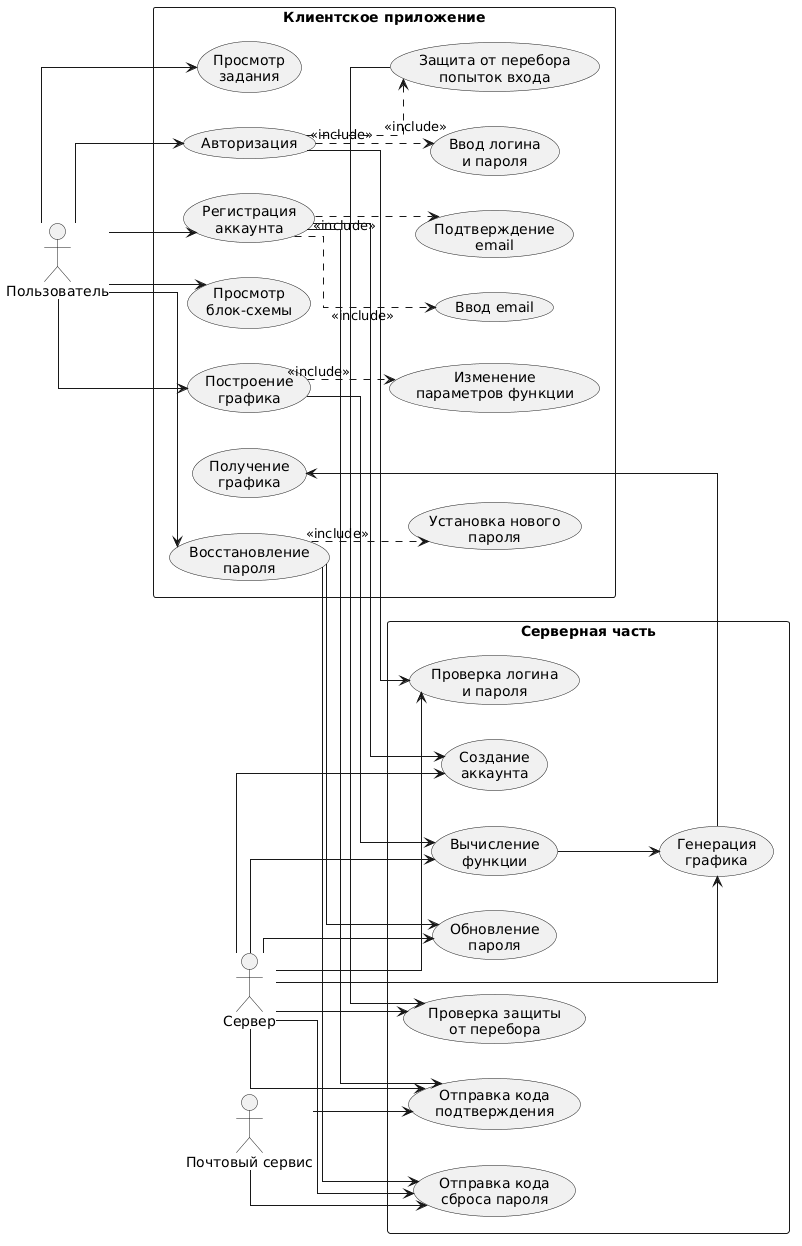

The diagram above was rendered by PlantUML. Its source (embedded in the PNG):
@startuml
left to right direction
skinparam packageStyle rectangle
skinparam shadowing false
skinparam linetype ortho

actor "Пользователь" as User
actor "Сервер" as Server
actor "Почтовый сервис" as Mail

rectangle "Клиентское приложение" {

    usecase "Авторизация" as UC_Login
    usecase "Ввод логина\nи пароля" as UC_Credentials
    usecase "Защита от перебора\nпопыток входа" as UC_BruteForce

    usecase "Регистрация\nаккаунта" as UC_Register
    usecase "Ввод email" as UC_Email
    usecase "Подтверждение\nemail" as UC_Verify

    usecase "Восстановление\nпароля" as UC_Reset
    usecase "Установка нового\nпароля" as UC_NewPass

    usecase "Построение\nграфика" as UC_Graph
    usecase "Изменение\nпараметров функции" as UC_Params
    usecase "Получение\nграфика" as UC_Result

    usecase "Просмотр\nзадания" as UC_Task
    usecase "Просмотр\nблок-схемы" as UC_Schema
}

rectangle "Серверная часть" {

    usecase "Проверка логина\nи пароля" as UC_CheckLogin
    usecase "Проверка защиты\nот перебора" as UC_CheckBrute

    usecase "Создание\nаккаунта" as UC_CreateUser
    usecase "Отправка кода\nподтверждения" as UC_SendVerify

    usecase "Отправка кода\nсброса пароля" as UC_SendReset
    usecase "Обновление\nпароля" as UC_UpdatePassword

    usecase "Вычисление\nфункции" as UC_Calc
    usecase "Генерация\nграфика" as UC_GenerateGraph
}

User --> UC_Login
User --> UC_Register
User --> UC_Reset
User --> UC_Graph
User --> UC_Task
User --> UC_Schema

UC_Login .down.> UC_Credentials : <<include>>
UC_Login .down.> UC_BruteForce : <<include>>
UC_Login --> UC_CheckLogin

UC_BruteForce --> UC_CheckBrute

UC_Register .down.> UC_Email : <<include>>
UC_Register .down.> UC_Verify : <<include>>
UC_Register --> UC_CreateUser
UC_Register --> UC_SendVerify

UC_Reset .down.> UC_NewPass : <<include>>
UC_Reset --> UC_SendReset
UC_Reset --> UC_UpdatePassword

UC_Graph .down.> UC_Params : <<include>>
UC_Graph --> UC_Calc
UC_Calc --> UC_GenerateGraph
UC_GenerateGraph --> UC_Result

Server --> UC_CheckLogin
Server --> UC_CheckBrute
Server --> UC_CreateUser
Server --> UC_SendVerify
Server --> UC_SendReset
Server --> UC_UpdatePassword
Server --> UC_Calc
Server --> UC_GenerateGraph

Mail --> UC_SendVerify
Mail --> UC_SendReset
@enduml